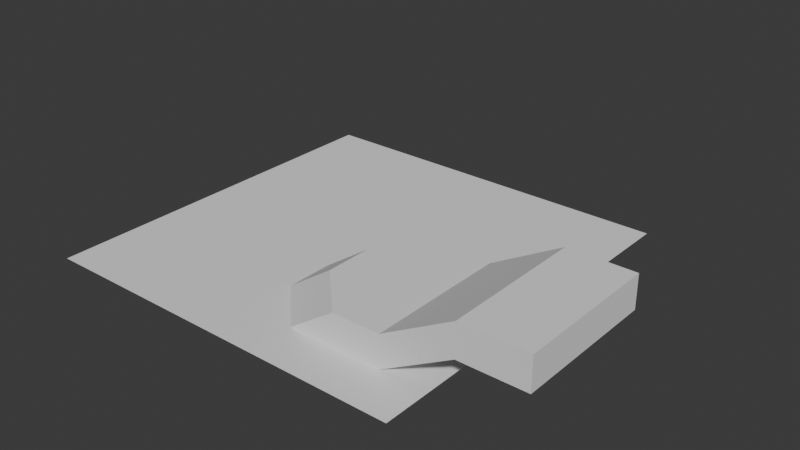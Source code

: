 # Source: EasyPlane.blend  (saved by Blender 4.0.36; exported with 4.5.12 LTS)
import bpy
from mathutils import Matrix  # noqa: F401  (used for matrix-valued properties, if any)

bpy.ops.wm.read_factory_settings(use_empty=True)
scene = bpy.context.scene
scene.name = 'Scene'

# ---- collections
col_collection = bpy.data.collections.new('Collection'); scene.collection.children.link(col_collection)

# ---- world
world_world = bpy.data.worlds.new('World'); scene.world = world_world
world_world.use_nodes = True; world_world.node_tree.nodes.clear()
_N = world_world.node_tree.nodes; _L = world_world.node_tree.links
n0 = _N.new('ShaderNodeOutputWorld'); n0.name = 'World Output'; n0.location = (300, 300)
n1 = _N.new('ShaderNodeBackground'); n1.name = 'Background'; n1.location = (10, 300)
n1.inputs[0].default_value = (0.05088, 0.05088, 0.05088, 1.0)
_L.new(n1.outputs[0], n0.inputs[0])
n0.is_active_output = True
world_world.color = (0.05088, 0.05088, 0.05088)
world_world.use_sun_shadow = False
world_world.sun_shadow_jitter_overblur = 0.0

# ---- meshes
me_plane = bpy.data.meshes.new('Plane')
me_plane.from_pydata([(-1.0, -1.0, 0.0), (1.0, -1.0, 0.0), (-1.0, 1.0, 0.0), (1.0, 1.0, 0.0), (-1.0, 0.0, 0.0), (0.0, -1.0, 0.0), (1.0, 0.0, 0.0), (0.0, 1.0, 0.0), (0.0, 0.0, 0.0), (-1.0, -0.5, 0.0), (0.5, -1.0, 0.0), (1.0, 0.5, 0.0), (-0.5, 1.0, 0.0), (-1.0, 0.5, 0.0), (-0.5, -1.0, 0.0), (1.0, -0.5, 0.0), (0.5, 1.0, 0.0), (0.0, 0.5, 0.0), (0.0, -0.5, 0.0), (-0.5, 0.0, 0.0), (0.5, 0.0, 0.0), (0.5, -0.5, 0.0), (-0.5, -0.5, 0.0), (-0.5, 0.5, 0.0), (0.5, 0.5, 0.0), (-1.0, -1.0, 0.0), (1.0, -1.0, 0.0), (-1.0, 1.0, 0.0), (1.0, 1.0, 0.0), (-1.0, 0.0, 0.0), (0.0, -1.0, 0.0), (1.0, 0.0, 0.0), (0.0, 1.0, 0.0), (0.0, 0.0, 0.0), (-1.0, -0.5, 0.0), (0.5, -1.0, 0.0), (1.0, 0.5, 0.0), (-0.5, 1.0, 0.0), (-1.0, 0.5, 0.0), (-0.5, -1.0, 0.0), (1.0, -0.5, 0.0), (0.5, 1.0, 0.0), (0.0, 0.5, 0.0), (0.0, -0.5, 0.0), (-0.5, 0.0, 0.0), (0.5, 0.0, 0.0), (0.5, -0.5, 0.0), (-0.5, -0.5, 0.0), (-0.5, 0.5, 0.0), (0.5, 0.5, 0.0), (-1.0, -0.75, 0.0), (0.75, -1.0, 0.0), (1.0, 0.75, 0.0), (-0.75, 1.0, 0.0), (-1.0, 0.25, 0.0), (-0.25, -1.0, 0.0), (1.0, -0.25, 0.0), (0.25, 1.0, 0.0), (0.0, 0.75, 0.0), (0.001952, -0.25, 0.0), (-0.75, 0.0, 0.0), (0.25, 0.0, 0.0), (-1.0, -0.25, 0.0), (0.25, -1.0, 0.0), (1.0, 0.25, 0.0), (-0.25, 1.0, 0.0), (-1.0, 0.75, 0.0), (-0.75, -1.0, 0.0), (1.0, -0.75, 0.0), (0.75, 1.0, 0.0), (0.0, 0.25, 0.0), (0.0, -0.75, 0.0), (-0.25, 0.0, 0.0), (0.75, 0.0, 0.0), (0.5, -0.75, 0.0), (0.001952, -0.5, 0.0), (0.75, -0.5, 0.0), (-0.5, -0.25, 0.0), (-0.5, -0.75, 0.0), (-0.75, -0.5, 0.0), (-0.25, -0.5, 0.0), (-0.5, 0.75, 0.0), (-0.5, 0.25, 0.0), (-0.75, 0.5, 0.0), (-0.25, 0.5, 0.0), (0.5, 0.75, 0.0), (0.5, 0.25, 0.0), (0.25, 0.5, 0.0), (0.75, 0.5, 0.0), (-1.0, -1.0, 0.0), (1.0, -1.0, 0.0), (-1.0, 1.0, 0.0), (1.0, 1.0, 0.0), (-1.0, 0.0, 0.0), (0.0, -1.0, 0.0), (1.0, 0.0, 0.0), (0.0, 1.0, 0.0), (0.0, 0.0, 0.0), (-1.0, -0.5, 0.0), (0.5, -1.0, 0.0), (1.0, 0.5, 0.0), (-0.5, 1.0, 0.0), (-1.0, 0.5, 0.0), (-0.5, -1.0, 0.0), (1.0, -0.5, 0.0), (0.5, 1.0, 0.0), (0.0, 0.5, 0.0), (-0.5, 0.0, 0.0), (0.5, 0.0, 0.0), (0.5, -0.5, 0.0), (-0.5, -0.5, 0.0), (-0.5, 0.5, 0.0), (0.5, 0.5, 0.0), (0.75, 0.25, 0.0), (0.25, 0.25, 0.0), (0.25, 0.75, 0.0), (-0.25, 0.25, 0.0), (-0.75, 0.25, 0.0), (-0.75, 0.75, 0.0), (-0.25, -0.75, 0.0), (-0.75, -0.75, 0.0), (-0.75, -0.25, 0.0), (0.75, -0.75, 0.0), (0.25, -0.75, 0.0), (0.75, -0.25, 0.0), (-0.25, -0.25, 0.0), (-0.25, 0.75, 0.0), (0.75, 0.75, 0.0), (0.75, 0.0, 0.1698), (0.4988, 0.0, 0.1698), (0.5, -0.25, 0.1698), (0.4988, -0.75, 0.1698), (0.5, -0.5, 0.1698), (0.75, -0.5, 0.1698), (0.25, -0.5, 0.1698), (0.75, -0.75, 0.1698), (0.25, -0.25, 0.1698), (0.75, -0.25, 0.1698), (1.125, -0.75, 0.2107), (1.125, -0.75, 0.3805), (1.125, -0.5, 0.2107), (1.125, -0.25, 0.3805), (1.125, -0.25, 0.2107), (1.125, 0.0, 0.2107), (1.125, 0.0, 0.3805), (1.125, -0.5, 0.3805), (1.468, -0.75, 0.2107), (1.468, -0.75, 0.3805), (1.468, -0.5, 0.2107), (1.468, -0.25, 0.3805), (1.468, -0.25, 0.2107), (1.468, 0.0, 0.2107), (1.468, 0.0, 0.3805), (1.468, -0.5, 0.3805)], [(89, 25), (90, 26), (91, 27), (92, 28), (93, 29), (94, 30), (95, 31), (96, 32), (97, 33), (98, 34), (99, 35), (100, 36), (101, 37), (102, 38), (103, 39), (104, 40), (105, 41), (106, 42), (107, 44), (108, 45), (109, 46), (110, 47), (111, 48), (112, 49), (0, 89), (1, 90), (2, 91), (3, 92), (4, 93), (5, 94), (6, 95), (7, 96), (8, 97), (9, 98), (10, 99), (11, 100), (12, 101), (13, 102), (14, 103), (15, 104), (16, 105), (17, 106), (19, 107), (20, 108), (21, 109), (22, 110), (23, 111), (24, 112), (75, 43)], [(127, 52, 3, 69), (126, 58, 7, 65), (125, 59, 8, 72), (124, 56, 6, 73), (73, 20, 129, 128), (122, 76, 140, 138), (122, 68, 15, 76), (121, 77, 19, 60), (120, 78, 22, 79), (119, 71, 18, 80), (118, 81, 12, 53), (117, 82, 23, 83), (116, 70, 17, 84), (115, 85, 16, 57), (114, 86, 24, 87), (113, 64, 11, 88), (86, 113, 88, 24), (20, 73, 113, 86), (73, 6, 64, 113), (70, 114, 87, 17), (8, 61, 114, 70), (61, 20, 86, 114), (58, 115, 57, 7), (17, 87, 115, 58), (87, 24, 85, 115), (82, 116, 84, 23), (19, 72, 116, 82), (72, 8, 70, 116), (54, 117, 83, 13), (4, 60, 117, 54), (60, 19, 82, 117), (66, 118, 53, 2), (13, 83, 118, 66), (83, 23, 81, 118), (78, 119, 80, 22), (14, 55, 119, 78), (55, 5, 71, 119), (50, 120, 79, 9), (0, 67, 120, 50), (67, 14, 78, 120), (62, 121, 60, 4), (9, 79, 121, 62), (79, 22, 77, 121), (59, 75, 134, 136), (10, 51, 122, 74), (51, 1, 68, 122), (71, 123, 75, 18), (5, 63, 123, 71), (63, 10, 74, 123), (59, 61, 8), (18, 75, 59), (74, 122, 135, 131), (20, 61, 129), (73, 128, 144, 143), (76, 15, 56, 124), (77, 125, 72, 19), (22, 80, 125, 77), (80, 18, 59, 125), (81, 126, 65, 12), (23, 84, 126, 81), (84, 17, 58, 126), (85, 127, 69, 16), (24, 88, 127, 85), (88, 11, 52, 127), (136, 130, 129), (131, 132, 134), (131, 135, 133, 132), (134, 132, 130, 136), (130, 137, 128, 129), (132, 133, 137, 130), (137, 133, 145, 141), (123, 74, 131), (75, 123, 131, 134), (61, 59, 136, 129), (138, 140, 148, 146), (142, 143, 151, 150), (143, 144, 152, 151), (133, 135, 139, 145), (124, 73, 143, 142), (135, 122, 138, 139), (128, 137, 141, 144), (76, 124, 142, 140), (148, 150, 149, 153), (150, 151, 152, 149), (146, 148, 153, 147), (141, 145, 153, 149), (145, 139, 147, 153), (140, 142, 150, 148), (139, 138, 146, 147), (144, 141, 149, 152)])
_uv = me_plane.uv_layers.new(name='UVMap')
_uv.uv.foreach_set('vector', [0.875, 0.875, 1.0, 0.875, 1.0, 1.0, 0.875, 1.0, 0.375, 0.875, 0.5, 0.875, 0.5, 1.0, 0.375, 1.0, 0.375, 0.375, 0.5, 0.375, 0.5, 0.5, 0.375, 0.5, 0.875, 0.375, 1.0, 0.375, 1.0, 0.5, 0.875, 0.5, 0.875, 0.5, 0.75, 0.5, 0.75, 0.5, 0.875, 0.5, 0.875, 0.125, 0.875, 0.25, 0.875, 0.25, 0.875, 0.125, 0.875, 0.125, 1.0, 0.125, 1.0, 0.25, 0.875, 0.25, 0.125, 0.375, 0.25, 0.375, 0.25, 0.5, 0.125, 0.5, 0.125, 0.125, 0.25, 0.125, 0.25, 0.25, 0.125, 0.25, 0.375, 0.125, 0.5, 0.125, 0.5, 0.25, 0.375, 0.25, 0.125, 0.875, 0.25, 0.875, 0.25, 1.0, 0.125, 1.0, 0.125, 0.625, 0.25, 0.625, 0.25, 0.75, 0.125, 0.75, 0.375, 0.625, 0.5, 0.625, 0.5, 0.75, 0.375, 0.75, 0.625, 0.875, 0.75, 0.875, 0.75, 1.0, 0.625, 1.0, 0.625, 0.625, 0.75, 0.625, 0.75, 0.75, 0.625, 0.75, 0.875, 0.625, 1.0, 0.625, 1.0, 0.75, 0.875, 0.75, 0.75, 0.625, 0.875, 0.625, 0.875, 0.75, 0.75, 0.75, 0.75, 0.5, 0.875, 0.5, 0.875, 0.625, 0.75, 0.625, 0.875, 0.5, 1.0, 0.5, 1.0, 0.625, 0.875, 0.625, 0.5, 0.625, 0.625, 0.625, 0.625, 0.75, 0.5, 0.75, 0.5, 0.5, 0.625, 0.5, 0.625, 0.625, 0.5, 0.625, 0.625, 0.5, 0.75, 0.5, 0.75, 0.625, 0.625, 0.625, 0.5, 0.875, 0.625, 0.875, 0.625, 1.0, 0.5, 1.0, 0.5, 0.75, 0.625, 0.75, 0.625, 0.875, 0.5, 0.875, 0.625, 0.75, 0.75, 0.75, 0.75, 0.875, 0.625, 0.875, 0.25, 0.625, 0.375, 0.625, 0.375, 0.75, 0.25, 0.75, 0.25, 0.5, 0.375, 0.5, 0.375, 0.625, 0.25, 0.625, 0.375, 0.5, 0.5, 0.5, 0.5, 0.625, 0.375, 0.625, 0.0, 0.625, 0.125, 0.625, 0.125, 0.75, 0.0, 0.75, 0.0, 0.5, 0.125, 0.5, 0.125, 0.625, 0.0, 0.625, 0.125, 0.5, 0.25, 0.5, 0.25, 0.625, 0.125, 0.625, 0.0, 0.875, 0.125, 0.875, 0.125, 1.0, 0.0, 1.0, 0.0, 0.75, 0.125, 0.75, 0.125, 0.875, 0.0, 0.875, 0.125, 0.75, 0.25, 0.75, 0.25, 0.875, 0.125, 0.875, 0.25, 0.125, 0.375, 0.125, 0.375, 0.25, 0.25, 0.25, 0.25, 0.0, 0.375, 0.0, 0.375, 0.125, 0.25, 0.125, 0.375, 0.0, 0.5, 0.0, 0.5, 0.125, 0.375, 0.125, 0.0, 0.125, 0.125, 0.125, 0.125, 0.25, 0.0, 0.25, 0.0, 0.0, 0.125, 0.0, 0.125, 0.125, 0.0, 0.125, 0.125, 0.0, 0.25, 0.0, 0.25, 0.125, 0.125, 0.125, 0.0, 0.375, 0.125, 0.375, 0.125, 0.5, 0.0, 0.5, 0.0, 0.25, 0.125, 0.25, 0.125, 0.375, 0.0, 0.375, 0.125, 0.25, 0.25, 0.25, 0.25, 0.375, 0.125, 0.375, 0.625, 0.375, 0.625, 0.25, 0.625, 0.25, 0.625, 0.375, 0.75, 0.0, 0.875, 0.0, 0.875, 0.125, 0.75, 0.125, 0.875, 0.0, 1.0, 0.0, 1.0, 0.125, 0.875, 0.125, 0.5, 0.125, 0.625, 0.125, 0.625, 0.25, 0.5, 0.25, 0.5, 0.0, 0.625, 0.0, 0.625, 0.125, 0.5, 0.125, 0.625, 0.0, 0.75, 0.0, 0.75, 0.125, 0.625, 0.125, 0.625, 0.375, 0.625, 0.5, 0.5, 0.5, 0.5, 0.25, 0.625, 0.25, 0.5, 0.375, 0.75, 0.125, 0.875, 0.125, 0.875, 0.125, 0.75, 0.125, 0.75, 0.5, 0.625, 0.5, 0.75, 0.5, 0.875, 0.5, 0.875, 0.5, 0.875, 0.5, 0.875, 0.5, 0.875, 0.25, 1.0, 0.25, 1.0, 0.375, 0.875, 0.375, 0.25, 0.375, 0.375, 0.375, 0.375, 0.5, 0.25, 0.5, 0.25, 0.25, 0.375, 0.25, 0.375, 0.375, 0.25, 0.375, 0.375, 0.25, 0.5, 0.25, 0.5, 0.375, 0.375, 0.375, 0.25, 0.875, 0.375, 0.875, 0.375, 1.0, 0.25, 1.0, 0.25, 0.75, 0.375, 0.75, 0.375, 0.875, 0.25, 0.875, 0.375, 0.75, 0.5, 0.75, 0.5, 0.875, 0.375, 0.875, 0.75, 0.875, 0.875, 0.875, 0.875, 1.0, 0.75, 1.0, 0.75, 0.75, 0.875, 0.75, 0.875, 0.875, 0.75, 0.875, 0.875, 0.75, 1.0, 0.75, 1.0, 0.875, 0.875, 0.875, 0.625, 0.375, 0.75, 0.375, 0.625, 0.5, 0.75, 0.125, 0.75, 0.25, 0.625, 0.25, 0.75, 0.125, 0.875, 0.125, 0.875, 0.25, 0.75, 0.25, 0.625, 0.25, 0.75, 0.25, 0.75, 0.375, 0.625, 0.375, 0.75, 0.375, 0.875, 0.375, 0.875, 0.5, 0.75, 0.5, 0.75, 0.25, 0.875, 0.25, 0.875, 0.375, 0.75, 0.375, 0.875, 0.375, 0.875, 0.25, 0.875, 0.25, 0.875, 0.375, 0.625, 0.125, 0.75, 0.125, 0.625, 0.125, 0.625, 0.25, 0.625, 0.125, 0.625, 0.125, 0.625, 0.25, 0.625, 0.5, 0.625, 0.375, 0.625, 0.375, 0.625, 0.5, 0.875, 0.125, 0.875, 0.25, 0.875, 0.25, 0.875, 0.125, 0.875, 0.375, 0.875, 0.5, 0.875, 0.5, 0.875, 0.375, 0.875, 0.5, 0.875, 0.5, 0.875, 0.5, 0.875, 0.5, 0.875, 0.25, 0.875, 0.125, 0.875, 0.125, 0.875, 0.25, 0.875, 0.375, 0.875, 0.5, 0.875, 0.5, 0.875, 0.375, 0.875, 0.125, 0.875, 0.125, 0.875, 0.125, 0.875, 0.125, 0.875, 0.5, 0.875, 0.375, 0.875, 0.375, 0.875, 0.5, 0.875, 0.25, 0.875, 0.375, 0.875, 0.375, 0.875, 0.25, 0.875, 0.25, 0.875, 0.375, 0.875, 0.375, 0.875, 0.25, 0.875, 0.375, 0.875, 0.5, 0.875, 0.5, 0.875, 0.375, 0.875, 0.125, 0.875, 0.25, 0.875, 0.25, 0.875, 0.125, 0.875, 0.375, 0.875, 0.25, 0.875, 0.25, 0.875, 0.375, 0.875, 0.25, 0.875, 0.125, 0.875, 0.125, 0.875, 0.25, 0.875, 0.25, 0.875, 0.375, 0.875, 0.375, 0.875, 0.25, 0.875, 0.125, 0.875, 0.125, 0.875, 0.125, 0.875, 0.125, 0.875, 0.5, 0.875, 0.375, 0.875, 0.375, 0.875, 0.5])
me_plane.update()

# ---- objects
ob_plane = bpy.data.objects.new('Plane', me_plane)

# ---- transforms, parenting, visibility, modifiers, constraints
ob_plane.location = (0.0, 0.0, 0.0)
ob_plane.scale = (0.2988, 0.2988, 0.2988)

# ---- collection membership
col_collection.objects.link(ob_plane)

# ---- scene / render settings (as saved in the file)
scene.frame_start = 1; scene.frame_end = 250; scene.frame_set(1)
scene.render.engine = 'BLENDER_EEVEE_NEXT'
scene.cycles.sampling_pattern = 'TABULATED_SOBOL'
bpy.context.view_layer.update()

# ---- added for rendering (the .blend has no active camera and no usable light): camera, sun
cam_auto = bpy.data.cameras.new('AutoCamera')
cam_auto.lens = 50.0
cam_auto.sensor_width = 36.0
cam_auto.clip_end = 1000.0
ob_auto_camera = bpy.data.objects.new('AutoCamera', cam_auto)
scene.collection.objects.link(ob_auto_camera)
ob_auto_camera.location = (0.954542, -1.0615, 0.764516)
ob_auto_camera.rotation_euler = (1.09748, -7.21219e-08, 0.694738)
scene.camera = ob_auto_camera
light_auto_sun = bpy.data.lights.new('AutoSun', 'SUN')
light_auto_sun.energy = 3.0
light_auto_sun.angle = 0.0523599
ob_auto_sun = bpy.data.objects.new('AutoSun', light_auto_sun)
scene.collection.objects.link(ob_auto_sun)
ob_auto_sun.rotation_euler = (0.872665, 0.174533, 0.523599)
bpy.context.view_layer.update()

